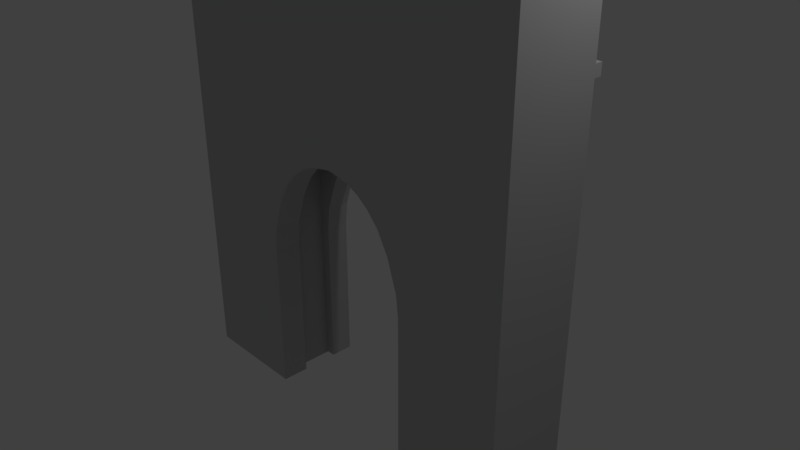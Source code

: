 # Source: Entree.blend  (saved by Blender 2.78.0; exported with 4.5.12 LTS)
import bpy
from mathutils import Matrix  # noqa: F401  (used for matrix-valued properties, if any)

bpy.ops.wm.read_factory_settings(use_empty=True)
scene = bpy.context.scene
scene.name = 'Scene'

# ---- collections
col_collection_1 = bpy.data.collections.new('Collection 1'); scene.collection.children.link(col_collection_1)

# ---- materials (node trees are filled in below, after node groups)
mat_murchateau_007 = bpy.data.materials.new('MurChateau.007')
mat_murchateau_007.alpha_threshold = 0.0
mat_murchateau_007.use_transparent_shadow = False
mat_murchateau_007.diffuse_color = (0.5489, 0.5489, 0.5489, 1.0)
mat_murchateau_007.specular_color = (0.0, 0.0, 0.0)
mat_murchateau_007.roughness = 0.5
mat_murchateau_007.specular_intensity = 1.0

# ---- material node trees

# ---- world
world_world = bpy.data.worlds.new('World'); scene.world = world_world
world_world.color = (0.05088, 0.05088, 0.05088)
world_world.use_sun_shadow = False
world_world.sun_shadow_jitter_overblur = 0.0
world_world.cycles.sampling_method = 'MANUAL'

# ---- cameras
cam_camera = bpy.data.cameras.new('Camera')
cam_camera.clip_end = 100.0
cam_camera.lens = 35.0
cam_camera.sensor_width = 32.0
cam_camera.sensor_height = 18.0
cam_camera.ortho_scale = 7.314
cam_camera.dof.focus_distance = 0.0
cam_camera.dof.aperture_fstop = 128.0

# ---- lights
light_lamp = bpy.data.lights.new('Lamp', 'POINT')
light_lamp.transmission_factor = 0.0
light_lamp.cutoff_distance = 30.0
light_lamp.energy = 100.0
light_lamp.shadow_buffer_clip_start = 1.001
light_lamp.shadow_soft_size = 0.1
light_lamp.shadow_maximum_resolution = 0.006
light_lamp.use_absolute_resolution = True

# ---- meshes
me_cube_007 = bpy.data.meshes.new('Cube.007')
me_cube_007.from_pydata([(0.6055, 0.05128, 0.7781), (0.6055, 0.05128, 0.8669), (0.6808, 0.05128, 0.7781), (0.6808, 0.05128, 0.8669), (-0.6518, 0.05128, 0.7781), (-0.6518, 0.05128, 0.8669), (-0.5765, 0.05128, 0.7781), (-0.5765, 0.05128, 0.8669), (-0.4838, -0.3777, 0.192), (0.484, -0.3777, 0.192), (-0.4838, -0.3777, 0.9262), (0.484, -0.3777, -0.5421), (9.539e-05, 0.4664, 0.9262), (-0.4838, -0.3777, -0.5421), (0.484, -0.3777, 0.9262), (0.2421, 0.4664, 0.9262), (-0.2419, 0.4664, 0.9262), (-0.1209, 0.4664, 0.9262), (-0.3629, 0.4664, 0.9262), (0.3631, 0.4664, 0.9262), (0.1211, 0.4664, 0.9262), (0.484, -0.3777, -0.9092), (-0.4838, -0.3777, -0.175), (0.484, -0.3777, 0.5591), (-0.4234, 0.4664, 0.192), (-0.4838, -0.3777, 0.5591), (0.484, -0.3777, -0.175), (-0.4838, -0.3777, -0.9092), (0.4235, 0.4664, 0.192), (0.2421, 0.4664, 0.5591), (-0.2419, 0.4664, 0.5591), (-0.1814, 0.4664, 0.9262), (-0.0604, 0.4664, 0.9262), (-0.1209, 0.4664, 0.5591), (-0.4234, 0.4664, 0.9262), (-0.3024, 0.4664, 0.9262), (-0.3629, 0.4664, 0.5591), (0.3026, 0.4664, 0.9262), (0.4235, 0.4664, 0.9262), (0.3631, 0.4664, 0.5591), (0.06059, 0.4664, 0.9262), (0.1816, 0.4664, 0.9262), (0.1211, 0.4664, 0.5591), (0.1816, 0.4664, 0.5591), (0.4235, 0.4664, 0.5591), (-0.3024, 0.4664, 0.5591), (-0.1814, 0.4664, 0.5591), (-0.4234, 0.4664, 0.5591), (0.3026, 0.4664, 0.5591), (0.484, 0.4664, -0.9092), (-0.4838, 0.4664, -0.175), (-0.4838, 0.4664, 0.192), (0.484, 0.4664, 0.5591), (0.484, 0.4664, 0.192), (-0.4838, 0.4664, 0.5591), (-0.4838, 0.4664, 0.9262), (0.484, 0.4664, -0.175), (0.484, 0.4664, -0.5421), (-0.4838, 0.4664, -0.9092), (-0.4838, 0.4664, -0.5421), (0.484, 0.4664, 0.9262), (-1.0, -1.0, -1.0), (-1.0, 1.0, -1.0), (1.0, -1.0, -1.0), (1.0, 1.0, -1.0), (0.4375, 1.0, -0.5258), (0.4375, -1.0, -0.5258), (0.4375, 1.0, -0.5893), (0.4375, -1.0, -0.5893), (-0.4373, 1.0, -0.1444), (-0.4373, -1.0, -0.1444), (-0.4373, 1.0, -0.6529), (-0.4373, -1.0, -0.6529), (-0.4373, 1.0, -0.08084), (-0.4373, -1.0, -0.08084), (-0.4373, 1.0, -0.5893), (-0.4373, -1.0, -0.5893), (0.4375, 1.0, -0.78), (0.4375, -1.0, -0.78), (0.4375, 1.0, -0.8436), (0.4375, -1.0, -0.8436), (-0.4373, 1.0, -0.7165), (-0.4373, -1.0, -0.7165), (-0.4373, 1.0, -0.8436), (-0.4373, -1.0, -0.8436), (-0.4373, 1.0, -0.9072), (-0.4373, -1.0, -0.9072), (-0.4373, 1.0, -0.78), (-0.4373, -1.0, -0.78), (-0.4373, 1.0, -0.9707), (-0.4373, -1.0, -0.9707), (-0.4373, 1.0, -1.0), (-0.4373, -1.0, -1.0), (-0.4373, 1.0, -0.5258), (-0.4373, -1.0, -0.5258), (-0.4373, 1.0, -0.4622), (-0.4373, -1.0, -0.4622), (-0.4246, 1.0, 0.06018), (-0.4246, -1.0, 0.06018), (-0.3721, 1.0, 0.2501), (-0.3721, -1.0, 0.2501), (-0.4373, 1.0, -0.3351), (-0.4373, -1.0, -0.3351), (-0.4373, 1.0, -0.3987), (-0.4373, -1.0, -0.3987), (-0.3101, 1.0, 0.3807), (-0.3101, -1.0, 0.3807), (-0.248, 1.0, 0.4601), (-0.248, -1.0, 0.4601), (0.4375, 1.0, -0.9707), (0.4375, -1.0, -0.9707), (0.4375, 1.0, -0.9072), (0.4375, -1.0, -0.9072), (0.4375, 1.0, -0.4622), (0.4375, -1.0, -0.4622), (0.4375, 1.0, -0.3987), (0.4375, -1.0, -0.3987), (-0.4373, 1.0, -0.208), (-0.4373, -1.0, -0.208), (-0.4373, 1.0, -0.2715), (-0.4373, -1.0, -0.2715), (0.4375, 1.0, -1.0), (0.4375, -1.0, -1.0), (0.4375, 1.0, -0.3351), (0.4375, -1.0, -0.3351), (0.4375, 1.0, -0.7165), (0.4375, -1.0, -0.7165), (0.4375, 1.0, -0.6529), (0.4375, -1.0, -0.6529), (0.4375, 1.0, -0.2715), (0.4375, -1.0, -0.2715), (0.4248, 1.0, 0.06018), (0.4248, -1.0, 0.06018), (0.4375, 1.0, -0.08084), (0.4375, -1.0, -0.08084), (0.4375, 1.0, -0.208), (0.4375, -1.0, -0.208), (0.4375, 1.0, -0.1444), (0.4375, -1.0, -0.1444), (0.2482, 1.0, 0.4601), (0.2482, -1.0, 0.4601), (-0.124, 1.0, 0.5494), (-0.124, -1.0, 0.5494), (0.1862, 1.0, 0.5148), (0.1862, -1.0, 0.5148), (0.3103, 1.0, 0.3807), (0.3103, -1.0, 0.3807), (0.1242, 1.0, 0.5494), (0.1242, -1.0, 0.5494), (0.06213, 1.0, 0.566), (0.06213, -1.0, 0.566), (0.3723, 1.0, 0.2501), (0.3723, -1.0, 0.2501), (-0.06194, 1.0, 0.566), (-0.06194, -1.0, 0.566), (-0.186, 1.0, 0.5148), (-0.186, -1.0, 0.5148), (9.536e-05, 1.0, 0.578), (9.536e-05, -1.0, 0.578), (-0.4838, -0.3777, -1.0), (0.484, 0.4664, -1.0), (-0.4373, 0.4664, -0.9092), (-0.4373, 0.4664, -0.9707), (-0.4838, 0.4664, -1.0), (-0.4373, 0.4664, -1.0), (0.4375, 0.4664, -0.9092), (0.4375, 0.4664, -0.9707), (0.4375, 0.4664, -1.0), (0.484, -0.3777, -1.0), (0.4375, 0.4664, -0.5421), (0.4375, 0.4664, -0.5258), (0.4375, 0.4664, -0.4622), (0.4375, 0.4664, -0.175), (0.4375, 0.4664, -0.208), (0.4375, 0.4664, -0.2715), (0.4375, 0.4664, -0.3351), (0.4375, 0.4664, -0.3987), (0.4375, 0.4664, -0.9072), (0.4375, 0.4664, -0.8436), (0.4375, 0.4664, -0.7165), (0.4375, 0.4664, -0.5893), (0.4375, 0.4664, -0.6529), (0.4375, 0.4664, -0.78), (-0.4373, 0.4664, -0.2715), (-0.4373, 0.4664, -0.3351), (-0.4373, 0.4664, -0.4622), (-0.4373, 0.4664, -0.5258), (-0.4373, 0.4664, -0.3987), (-0.4373, 0.4664, -0.5421), (-0.4373, 0.4664, -0.208), (-0.4373, 0.4664, -0.175), (-0.4373, 0.4664, -0.8436), (-0.4373, 0.4664, -0.78), (-0.4373, 0.4664, -0.9072), (-0.4373, 0.4664, -0.6529), (-0.4373, 0.4664, -0.7165), (-0.4373, 0.4664, -0.5893), (0.2421, 0.4664, 0.4656), (-0.1209, 0.4664, 0.5502), (-0.1814, 0.4664, 0.5174), (-0.186, 0.4664, 0.5148), (-0.3024, 0.4664, 0.3905), (0.3631, 0.4664, 0.2696), (0.3103, 0.4664, 0.3807), (0.3026, 0.4664, 0.3905), (0.08792, 0.4664, 0.5591), (0.1211, 0.4664, 0.5502), (-0.124, 0.4664, 0.5494), (-0.3629, 0.4664, 0.2696), (-0.3721, 0.4664, 0.2501), (-0.3882, 0.4664, 0.192), (0.1862, 0.4664, 0.5148), (0.1816, 0.4664, 0.5174), (-0.2419, 0.4664, 0.4656), (-0.4234, 0.4664, 0.06474), (-0.4373, 0.4664, -0.1444), (-0.4246, 0.4664, 0.06018), (-0.4373, 0.4664, -0.08084), (0.4235, 0.4664, 0.06474), (0.4248, 0.4664, 0.06018), (0.4375, 0.4664, -0.08084), (0.4375, 0.4664, -0.1444), (0.3884, 0.4664, 0.192), (9.539e-05, 0.4664, 0.578), (-0.0604, 0.4664, 0.5663), (-0.06194, 0.4664, 0.566), (-0.08773, 0.4664, 0.5591), (0.06213, 0.4664, 0.566), (0.06059, 0.4664, 0.5663), (0.3723, 0.4664, 0.2501), (0.1242, 0.4664, 0.5494), (0.2482, 0.4664, 0.4601), (-0.248, 0.4664, 0.4601), (-0.3101, 0.4664, 0.3807), (-0.4373, -0.3777, -0.4622), (-0.4373, -0.3777, -0.5258), (-0.4373, -0.3777, -0.3987), (-0.4373, -0.3777, -0.5893), (-0.4373, -0.3777, -0.6529), (-0.3721, -0.3777, 0.2501), (-0.4373, -0.3777, -0.8436), (-0.4373, -0.3777, -0.78), (-0.4373, -0.3777, -0.9072), (-0.4373, -0.3777, -0.9707), (-0.4373, -0.3777, -1.0), (-0.4373, -0.3777, -0.7165), (9.536e-05, -0.3777, 0.578), (-0.06194, -0.3777, 0.566), (0.06213, -0.3777, 0.566), (0.1242, -0.3777, 0.5494), (0.1862, -0.3777, 0.5148), (-0.186, -0.3777, 0.5148), (-0.124, -0.3777, 0.5494), (-0.248, -0.3777, 0.4601), (-0.3101, -0.3777, 0.3807), (-0.4373, -0.3777, -0.2715), (-0.4373, -0.3777, -0.1444), (-0.4373, -0.3777, -0.3351), (-0.4246, -0.3777, 0.06018), (-0.4373, -0.3777, -0.208), (-0.4373, -0.3777, -0.08084), (0.4375, -0.3777, -0.7165), (0.4375, -0.3777, -0.9072), (0.4375, -0.3777, -0.5893), (0.4375, -0.3777, -0.6529), (0.4375, -0.3777, -0.78), (0.4375, -0.3777, -0.8436), (0.4375, -0.3777, -0.5258), (0.4375, -0.3777, -0.9707), (0.3103, -0.3777, 0.3807), (0.4375, -0.3777, -1.0), (0.4375, -0.3777, -0.4622), (0.2482, -0.3777, 0.4601), (0.4248, -0.3777, 0.06018), (0.4375, -0.3777, -0.08084), (0.3723, -0.3777, 0.2501), (0.4375, -0.3777, -0.1444), (0.4375, -0.3777, -0.208), (0.4375, -0.3777, -0.2715), (0.4375, -0.3777, -0.3351), (0.4375, -0.3777, -0.3987), (-0.6518, 1.0, 0.7781), (-0.5765, 1.0, 0.8669), (0.6808, 1.0, 0.8669), (0.6808, 1.0, 0.8163), (-0.5765, 1.0, 0.7781), (-0.6518, 1.0, 0.8669), (0.6055, 1.0, 0.8669), (0.6055, 1.0, 0.7781), (0.6808, 1.0, 0.7781), (-0.4838, 0.4664, 1.901), (-0.4838, -0.3777, 1.683), (0.484, -0.3777, 1.901), (-1.0, -1.0, 1.683), (1.0, -1.0, 1.901), (-0.8965, 0.135, 2.149), (0.1816, 0.4664, 1.901), (0.1211, 0.4664, 1.901), (-0.2419, 0.4664, 1.901), (-0.1814, 0.4664, 1.901), (9.539e-05, 0.4664, 1.901), (0.3026, 0.4664, 1.901), (-0.0604, 0.4664, 1.901), (0.3631, 0.4664, 1.901), (-0.4234, 0.4664, 1.901), (-0.1209, 0.4664, 1.901), (0.2421, 0.4664, 1.901), (0.06059, 0.4664, 1.901), (-0.3024, 0.4664, 1.901), (-0.3629, 0.4664, 1.901), (0.4235, 0.4664, 1.901), (0.484, 0.4664, 1.683), (-1.0, 1.0, 1.901), (0.9019, 0.135, 2.149), (1.0, 1.0, 1.683), (-0.4838, 0.4664, 1.604), (-0.4234, 0.4664, 1.604), (0.484, -0.3777, 1.604), (-0.4838, -0.3777, 1.604), (1.0, -1.0, 1.214), (-1.0, -1.0, 1.214), (-0.8965, 1.172, 1.214), (0.9019, 1.172, 1.214), (0.1211, 0.4664, 1.604), (0.1816, 0.4664, 1.604), (-0.2419, 0.4664, 1.604), (-0.1814, 0.4664, 1.604), (0.3026, 0.4664, 1.604), (0.3631, 0.4664, 1.604), (-0.0604, 0.4664, 1.604), (9.539e-05, 0.4664, 1.604), (0.06059, 0.4664, 1.604), (0.2421, 0.4664, 1.604), (-0.3024, 0.4664, 1.604), (-0.1209, 0.4664, 1.604), (-0.3629, 0.4664, 1.604), (0.4235, 0.4664, 1.604), (0.484, 0.4664, 1.604), (-1.0, 1.172, 1.214), (1.0, 1.172, 1.214), (-0.4838, 0.4664, 1.683), (-0.4234, 0.4664, 1.683), (0.484, -0.3777, 1.683), (-0.4838, -0.3777, 1.901), (1.0, -1.0, 1.683), (-1.0, -1.0, 1.901), (-0.8965, 1.704, 1.931), (0.9019, 1.704, 1.931), (0.1211, 0.4664, 1.683), (0.1816, 0.4664, 1.683), (-0.2419, 0.4664, 1.683), (-0.1814, 0.4664, 1.683), (0.3026, 0.4664, 1.683), (0.3631, 0.4664, 1.683), (-0.0604, 0.4664, 1.683), (9.539e-05, 0.4664, 1.683), (0.06059, 0.4664, 1.683), (0.2421, 0.4664, 1.683), (-0.3024, 0.4664, 1.683), (-0.1209, 0.4664, 1.683), (-0.3629, 0.4664, 1.683), (0.4235, 0.4664, 1.683), (0.484, 0.4664, 1.901), (-1.0, 1.0, 1.683), (1.0, 1.0, 1.901), (0.002714, 1.0, 1.683), (0.002714, 1.0, 1.901), (-0.8965, 1.704, 2.04), (0.9019, 1.704, 2.04), (0.002714, 1.0, 1.792), (0.4523, 1.704, 1.931), (0.4523, 0.135, 2.149), (0.4523, 1.704, 2.04), (0.6771, 1.704, 1.931), (0.6771, 0.135, 2.149), (0.6771, 1.704, 2.04), (0.2275, 1.704, 2.04), (0.2275, 1.704, 1.931), (0.2275, 0.135, 2.149), (-0.4469, 1.704, 1.931), (-0.4469, 0.135, 2.149), (-0.4469, 1.0, 1.792), (-0.2221, 1.704, 1.931), (-0.2221, 0.135, 2.149), (-0.2221, 1.0, 1.792), (-0.6717, 1.0, 1.792), (-0.6717, 1.704, 1.931), (-0.6717, 0.135, 2.149), (0.6771, 1.0, 1.683), (0.9019, 1.0, 1.683), (0.6771, -0.5692, 1.901), (0.9019, -0.5692, 1.901), (-0.8965, 1.0, 1.792), (-0.8965, -0.5692, 1.901), (0.9019, 1.0, 1.792), (-0.8965, 1.0, 1.683), (0.2275, 1.0, 1.683), (0.4523, 1.0, 1.683), (0.2275, -0.5692, 1.901), (0.4523, -0.5692, 1.901), (0.4523, 1.0, 1.792), (0.6771, 1.0, 1.792), (0.2275, 1.0, 1.792), (-0.4469, -0.5692, 1.901), (-0.4469, 1.704, 2.04), (-0.4469, 1.0, 1.683), (-0.2221, 1.0, 1.683), (-0.2221, -0.5692, 1.901), (-0.2221, 1.704, 2.04), (-0.6717, 1.0, 1.683), (-0.6717, -0.5692, 1.901), (-0.6717, 1.704, 2.04), (0.6771, 1.0, 1.901), (0.9019, 1.0, 1.901), (0.2275, 1.0, 1.901), (0.4523, 1.0, 1.901), (-0.4469, 1.0, 1.901), (-0.2221, 1.0, 1.901), (-0.8965, 1.0, 1.901), (-0.6717, 1.0, 1.901), (0.6771, 1.704, 2.149), (0.9019, 1.704, 2.149), (0.2275, 1.704, 2.149), (0.4523, 1.704, 2.149), (-0.4469, 1.704, 2.149), (-0.2221, 1.704, 2.149), (-0.8965, 1.704, 2.149), (-0.6717, 1.704, 2.149), (1.0, -1.0, 1.28), (-1.0, -1.0, 1.28), (-0.8965, 1.172, 1.28), (0.9019, 1.0, 1.28), (-1.0, 1.172, 1.28), (1.0, 1.172, 1.28), (-0.8965, 1.0, 1.214), (0.9019, 1.0, 1.214), (-1.0, 1.0, 1.214), (1.0, 1.0, 1.214), (1.0, 1.0, 1.28), (-1.0, 1.0, 1.28), (0.9019, 1.172, 1.28), (-0.8965, 1.0, 1.28)], [], [(0, 288, 287, 1), (2, 0, 1, 3), (4, 281, 286, 5), (6, 4, 5, 7), (48, 29, 197, 231, 204), (47, 54, 51, 24), (46, 30, 213, 200, 199), (45, 36, 208, 233, 201), (44, 39, 202, 229, 222, 28), (43, 42, 206, 230, 212), (24, 51, 50, 190, 215, 217, 216, 214), (41, 20, 42, 43), (15, 41, 43, 29), (29, 43, 212, 211, 197), (38, 19, 39, 44), (60, 38, 44, 52), (52, 44, 28, 53), (57, 169, 180, 181, 179, 182, 178, 177, 165, 49), (49, 165, 166, 167, 160), (28, 222, 218), (53, 28, 218, 219, 220, 221, 172, 56), (56, 172, 173, 174, 175, 176, 171, 170, 169, 57), (35, 18, 36, 45), (16, 35, 45, 30), (30, 45, 201, 232, 213), (32, 17, 33, 226, 225, 224), (12, 32, 224, 223), (31, 16, 30, 46), (17, 31, 46, 33), (33, 46, 199, 207, 198), (34, 55, 54, 47), (18, 34, 47, 36), (36, 47, 24, 210, 209, 208), (37, 15, 29, 48), (19, 37, 48, 39), (39, 48, 204, 203, 202), (40, 12, 223, 228), (20, 40, 228, 227, 205, 42), (42, 205, 206), (51, 8, 22, 50), (53, 9, 23, 52), (55, 10, 25, 54), (57, 11, 26, 56), (59, 13, 27, 58), (60, 14, 317, 337), (49, 21, 11, 57), (50, 22, 13, 59), (52, 23, 14, 60), (54, 25, 8, 51), (56, 26, 9, 53), (58, 27, 159, 163), (61, 320, 436, 62), (62, 436, 434, 281, 285, 288, 289, 284, 435, 437, 64, 121, 109, 111, 79, 77, 125, 127, 67, 65, 113, 115, 123, 129, 135, 137, 133, 131, 151, 145, 139, 143, 147, 149, 157, 153, 141, 155, 107, 105, 99, 97, 73, 69, 117, 119, 101, 103, 95, 93, 75, 71, 81, 87, 83, 85, 89, 91), (64, 437, 319, 63), (63, 319, 320, 61, 92, 90, 86, 84, 88, 82, 72, 76, 94, 96, 104, 102, 120, 118, 70, 74, 98, 100, 106, 108, 156, 142, 154, 158, 150, 148, 144, 140, 146, 152, 132, 134, 138, 136, 130, 124, 116, 114, 66, 68, 128, 126, 78, 80, 112, 110, 122), (62, 91, 164, 163, 159, 244, 92, 61), (71, 194, 195, 81), (79, 178, 182, 77), (77, 182, 179, 125), (103, 187, 185, 95), (87, 192, 191, 83), (141, 207, 199, 200, 155), (117, 189, 183, 119), (105, 233, 208, 209, 99), (95, 185, 186, 93), (153, 225, 226, 198, 207, 141), (110, 268, 270, 122), (81, 195, 192, 87), (109, 166, 165, 177, 111), (107, 232, 201, 233, 105), (125, 179, 181, 127), (111, 177, 178, 79), (155, 200, 213, 232, 107), (101, 184, 187, 103), (67, 180, 169, 170, 65), (119, 183, 184, 101), (145, 203, 204, 231, 139), (139, 231, 197, 211, 143), (127, 181, 180, 67), (135, 173, 172, 221, 137), (133, 220, 219, 131), (99, 209, 210, 214, 216, 97), (85, 193, 161, 162, 89), (83, 191, 193, 85), (89, 162, 164, 91), (75, 196, 194, 71), (143, 211, 212, 230, 147), (69, 215, 190, 189, 117), (65, 170, 171, 113), (129, 174, 173, 135), (147, 230, 206, 205, 227, 149), (151, 229, 202, 203, 145), (115, 176, 175, 123), (73, 217, 215, 69), (123, 175, 174, 129), (93, 186, 188, 196, 75), (122, 270, 168, 160, 167, 121, 64, 63), (97, 216, 217, 73), (113, 171, 176, 115), (149, 227, 228, 223, 157), (131, 219, 218, 222, 229, 151), (137, 221, 220, 133), (157, 223, 224, 225, 153), (234, 236, 104, 96), (267, 263, 68, 66), (246, 248, 150, 158), (188, 59, 58, 161, 193, 191, 192, 195, 194, 196), (244, 243, 90, 92), (245, 238, 72, 82), (254, 253, 108, 106), (271, 267, 66, 114), (276, 277, 136, 138), (248, 249, 148, 150), (272, 269, 146, 140), (168, 21, 49, 160), (236, 257, 102, 104), (278, 279, 124, 130), (238, 237, 76, 72), (277, 278, 130, 136), (260, 258, 98, 74), (258, 239, 100, 98), (279, 280, 116, 124), (167, 166, 109, 121), (274, 276, 138, 134), (275, 273, 132, 152), (250, 272, 140, 144), (273, 274, 134, 132), (161, 58, 163, 164, 162), (263, 264, 128, 68), (256, 260, 74, 70), (190, 50, 59, 188, 186, 185, 187, 184, 183, 189), (240, 241, 88, 84), (280, 271, 114, 116), (266, 262, 112, 80), (239, 254, 106, 100), (237, 235, 94, 76), (261, 265, 78, 126), (253, 251, 156, 108), (243, 242, 86, 90), (259, 256, 70, 118), (247, 246, 158, 154), (235, 234, 96, 94), (241, 245, 82, 88), (264, 261, 126, 128), (252, 247, 154, 142), (242, 240, 84, 86), (251, 252, 142, 156), (210, 24, 214), (265, 266, 80, 78), (262, 268, 110, 112), (255, 259, 118, 120), (257, 255, 120, 102), (226, 33, 198), (269, 275, 152, 146), (249, 250, 144, 148), (283, 3, 1, 287), (289, 2, 3, 283, 284), (282, 7, 5, 286), (285, 6, 7, 282), (281, 4, 6, 285), (288, 0, 2, 289), (335, 316, 34, 18), (434, 435, 284, 283, 287, 288, 285, 282, 286, 281), (325, 333, 35, 16), (323, 331, 40, 20), (316, 315, 55, 34), (333, 335, 18, 35), (327, 332, 15, 37), (331, 330, 12, 40), (328, 327, 37, 19), (330, 329, 32, 12), (324, 323, 20, 41), (337, 336, 38, 60), (334, 326, 31, 17), (329, 334, 17, 32), (336, 328, 19, 38), (326, 325, 16, 31), (332, 324, 41, 15), (315, 318, 10, 55), (318, 317, 14, 23, 9, 26, 11, 21, 168, 270, 268, 262, 266, 265, 261, 264, 263, 267, 271, 280, 279, 278, 277, 276, 274, 273, 275, 269, 272, 250, 249, 248, 246, 247, 252, 251, 253, 254, 239, 258, 260, 256, 259, 255, 257, 236, 234, 235, 237, 238, 245, 241, 240, 242, 243, 244, 159, 27, 13, 22, 8, 25, 10), (312, 345, 343, 290, 304, 309, 308, 298, 299, 305, 302, 300, 307, 297, 296, 306, 301, 303, 310, 362, 364, 413, 412, 415, 414, 366, 417, 416, 419, 418), (294, 364, 362, 292, 343, 345), (341, 340, 315, 316), (291, 342, 317, 318), (340, 291, 318, 315), (428, 429, 320, 319), (430, 440, 322, 321), (349, 348, 323, 324), (351, 350, 325, 326), (353, 352, 327, 328), (355, 354, 329, 330), (356, 355, 330, 331), (357, 349, 324, 332), (348, 356, 331, 323), (350, 358, 333, 325), (354, 359, 334, 329), (352, 357, 332, 327), (359, 351, 326, 334), (358, 360, 335, 333), (311, 361, 336, 337), (432, 430, 321, 338), (440, 433, 339, 322), (429, 439, 436, 320), (342, 311, 337, 317), (438, 428, 319, 437), (360, 341, 316, 335), (361, 353, 328, 336), (304, 290, 340, 341), (343, 292, 342, 291), (290, 343, 291, 340), (294, 345, 293, 344), (375, 368, 347, 373), (296, 297, 348, 349), (299, 298, 350, 351), (303, 301, 352, 353), (300, 302, 354, 355), (307, 300, 355, 356), (306, 296, 349, 357), (297, 307, 356, 348), (298, 308, 358, 350), (302, 305, 359, 354), (301, 306, 357, 352), (305, 299, 351, 359), (308, 309, 360, 358), (362, 310, 361, 311), (312, 418, 392, 395, 363), (413, 364, 314, 389, 394), (345, 312, 363, 293), (292, 362, 311, 342), (364, 294, 344, 314), (309, 304, 341, 360), (310, 303, 353, 361), (384, 369, 365, 406), (417, 366, 369, 384), (420, 421, 368, 375), (422, 423, 372, 376), (376, 372, 370, 377), (415, 412, 401, 400), (400, 401, 388, 397), (369, 402, 396, 365), (366, 414, 402, 369), (419, 416, 381, 385), (385, 381, 405, 409), (424, 425, 408, 404), (404, 408, 382, 379), (367, 411, 386, 346), (426, 427, 411, 367), (373, 347, 389, 388), (313, 374, 390, 391), (426, 367, 392, 418), (347, 368, 394, 389), (367, 346, 395, 392), (368, 421, 413, 394), (377, 370, 397, 396), (371, 378, 398, 399), (372, 423, 415, 400), (370, 372, 400, 397), (420, 375, 401, 412), (375, 373, 388, 401), (376, 377, 396, 402), (422, 376, 402, 414), (424, 404, 381, 416), (404, 379, 405, 381), (379, 382, 406, 405), (383, 380, 403, 407), (408, 425, 417, 384), (382, 408, 384, 406), (346, 386, 409, 395), (387, 295, 393, 410), (386, 411, 385, 409), (411, 427, 419, 385), (391, 390, 412, 413), (399, 398, 414, 415), (407, 403, 416, 417), (410, 393, 418, 419), (374, 313, 421, 420), (378, 371, 423, 422), (380, 383, 425, 424), (295, 387, 427, 426), (313, 391, 413, 421), (390, 374, 420, 412), (393, 295, 426, 418), (371, 399, 415, 423), (398, 378, 422, 414), (403, 380, 424, 416), (383, 407, 417, 425), (387, 410, 419, 427), (314, 344, 428, 438), (293, 363, 439, 429), (389, 314, 438, 431), (363, 395, 441, 439), (395, 409, 405, 406, 365, 396, 397, 388, 389, 431, 441), (344, 293, 429, 428), (321, 322, 435, 434), (338, 321, 434, 436), (322, 339, 437, 435), (339, 433, 438, 437), (432, 338, 436, 439), (433, 440, 431, 438), (430, 432, 439, 441), (440, 430, 441, 431)])
me_cube_007.materials.append(mat_murchateau_007)
me_cube_007.use_remesh_preserve_volume = False
me_cube_007.use_remesh_preserve_attributes = False
me_cube_007.use_mirror_vertex_groups = False
me_cube_007.update()

# ---- objects
ob_lamp = bpy.data.objects.new('Lamp', light_lamp)
ob_camera = bpy.data.objects.new('Camera', cam_camera)
ob_cube_001 = bpy.data.objects.new('Cube.001', me_cube_007)

# ---- transforms, parenting, visibility, modifiers, constraints
ob_lamp.location = (4.076, 1.005, 5.904)
ob_lamp.rotation_euler = (0.6503, 0.05522, 1.866)
ob_lamp.lock_rotations_4d = False
ob_lamp.empty_display_type = 'ARROWS'
ob_lamp.color = (0.0, 0.0, 0.0, 0.0)
ob_lamp.lineart.crease_threshold = 0.0
ob_camera.location = (7.481, -6.508, 5.344)
ob_camera.rotation_euler = (1.109, 0.0, 0.8149)
ob_camera.lock_rotations_4d = False
ob_camera.empty_display_type = 'ARROWS'
ob_camera.color = (0.0, 0.0, 0.0, 0.0)
ob_camera.display_type = 'WIRE'
ob_camera.lineart.crease_threshold = 0.0
ob_cube_001.location = (0.0, 0.0, 0.0)
ob_cube_001.scale = (2.721, 0.6091, 2.306)
ob_cube_001.lineart.crease_threshold = 0.0

# ---- collection membership
col_collection_1.objects.link(ob_lamp)
col_collection_1.objects.link(ob_camera)
col_collection_1.objects.link(ob_cube_001)

# ---- scene / render settings (as saved in the file)
scene.camera = ob_camera
scene.frame_start = 1; scene.frame_end = 250; scene.frame_set(1)
scene.render.engine = 'BLENDER_EEVEE_NEXT'
scene.render.resolution_percentage = 50
scene.render.dither_intensity = 0.0
scene.cycles.use_denoising = False
scene.cycles.samples = 128
scene.cycles.sampling_pattern = 'TABULATED_SOBOL'
scene.cycles.light_sampling_threshold = 0.0
scene.cycles.use_adaptive_sampling = False
scene.cycles.use_light_tree = False
scene.cycles.blur_glossy = 0.0
scene.cycles.sample_clamp_indirect = 0.0
scene.view_settings.view_transform = 'Standard'
bpy.context.view_layer.update()
